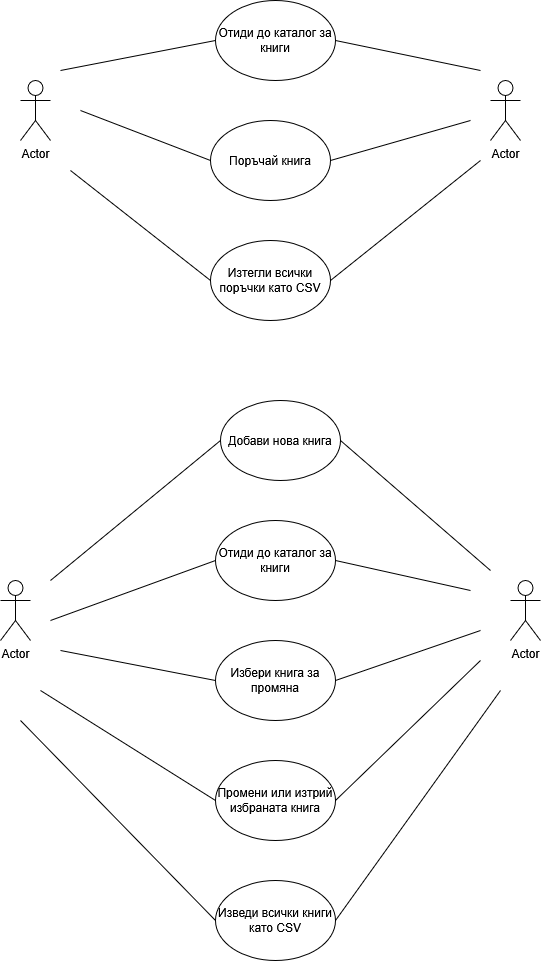

The diagram above was exported from draw.io. Its source (the exported page's mxGraphModel, read from the mxfile embedded in the PNG):
<mxGraphModel dx="1678" dy="916" grid="1" gridSize="10" guides="1" tooltips="1" connect="1" arrows="1" fold="1" page="1" pageScale="1" pageWidth="850" pageHeight="1100" math="0" shadow="0">
  <root>
    <mxCell id="0" />
    <mxCell id="1" parent="0" />
    <mxCell id="IKIIDtx_1DAl7_dqpzps-5" parent="1" style="shape=umlActor;verticalLabelPosition=bottom;verticalAlign=top;html=1;outlineConnect=0;" value="Actor" vertex="1">
      <mxGeometry height="60" width="30" x="200" y="120" as="geometry" />
    </mxCell>
    <mxCell id="IKIIDtx_1DAl7_dqpzps-6" parent="1" style="shape=umlActor;verticalLabelPosition=bottom;verticalAlign=top;html=1;outlineConnect=0;" value="Actor" vertex="1">
      <mxGeometry height="60" width="30" x="670" y="120" as="geometry" />
    </mxCell>
    <mxCell id="IKIIDtx_1DAl7_dqpzps-7" parent="1" style="ellipse;whiteSpace=wrap;html=1;" value="Отиди до каталог за книги" vertex="1">
      <mxGeometry height="80" width="120" x="395" y="40" as="geometry" />
    </mxCell>
    <mxCell id="IKIIDtx_1DAl7_dqpzps-12" edge="1" parent="1" style="endArrow=none;html=1;rounded=0;entryX=0;entryY=0.5;entryDx=0;entryDy=0;" target="IKIIDtx_1DAl7_dqpzps-7" value="">
      <mxGeometry height="50" relative="1" width="50" as="geometry">
        <mxPoint x="240" y="110" as="sourcePoint" />
        <mxPoint x="480" y="300" as="targetPoint" />
      </mxGeometry>
    </mxCell>
    <mxCell id="IKIIDtx_1DAl7_dqpzps-13" edge="1" parent="1" source="IKIIDtx_1DAl7_dqpzps-7" style="endArrow=none;html=1;rounded=0;exitX=1;exitY=0.5;exitDx=0;exitDy=0;" value="">
      <mxGeometry height="50" relative="1" width="50" as="geometry">
        <mxPoint x="430" y="350" as="sourcePoint" />
        <mxPoint x="660" y="110" as="targetPoint" />
      </mxGeometry>
    </mxCell>
    <mxCell id="IKIIDtx_1DAl7_dqpzps-14" parent="1" style="ellipse;whiteSpace=wrap;html=1;" value="Поръчай книга" vertex="1">
      <mxGeometry height="80" width="120" x="390" y="160" as="geometry" />
    </mxCell>
    <mxCell id="IKIIDtx_1DAl7_dqpzps-15" edge="1" parent="1" style="endArrow=none;html=1;rounded=0;entryX=0;entryY=0.5;entryDx=0;entryDy=0;" target="IKIIDtx_1DAl7_dqpzps-14" value="">
      <mxGeometry height="50" relative="1" width="50" as="geometry">
        <mxPoint x="260" y="150" as="sourcePoint" />
        <mxPoint x="480" y="300" as="targetPoint" />
      </mxGeometry>
    </mxCell>
    <mxCell id="IKIIDtx_1DAl7_dqpzps-16" edge="1" parent="1" style="endArrow=none;html=1;rounded=0;entryX=1;entryY=0.5;entryDx=0;entryDy=0;" target="IKIIDtx_1DAl7_dqpzps-14" value="">
      <mxGeometry height="50" relative="1" width="50" as="geometry">
        <mxPoint x="650" y="160" as="sourcePoint" />
        <mxPoint x="480" y="300" as="targetPoint" />
      </mxGeometry>
    </mxCell>
    <mxCell id="IKIIDtx_1DAl7_dqpzps-17" parent="1" style="ellipse;whiteSpace=wrap;html=1;" value="Изтегли всички поръчки като CSV" vertex="1">
      <mxGeometry height="80" width="120" x="390" y="280" as="geometry" />
    </mxCell>
    <mxCell id="IKIIDtx_1DAl7_dqpzps-19" edge="1" parent="1" style="endArrow=none;html=1;rounded=0;entryX=0;entryY=0.5;entryDx=0;entryDy=0;" target="IKIIDtx_1DAl7_dqpzps-17" value="">
      <mxGeometry height="50" relative="1" width="50" as="geometry">
        <mxPoint x="250" y="210" as="sourcePoint" />
        <mxPoint x="480" y="300" as="targetPoint" />
      </mxGeometry>
    </mxCell>
    <mxCell id="IKIIDtx_1DAl7_dqpzps-21" edge="1" parent="1" source="IKIIDtx_1DAl7_dqpzps-17" style="endArrow=none;html=1;rounded=0;exitX=1;exitY=0.5;exitDx=0;exitDy=0;" value="">
      <mxGeometry height="50" relative="1" width="50" as="geometry">
        <mxPoint x="430" y="350" as="sourcePoint" />
        <mxPoint x="660" y="200" as="targetPoint" />
      </mxGeometry>
    </mxCell>
    <mxCell id="IKIIDtx_1DAl7_dqpzps-22" parent="1" style="shape=umlActor;verticalLabelPosition=bottom;verticalAlign=top;html=1;outlineConnect=0;" value="Actor" vertex="1">
      <mxGeometry height="60" width="30" x="180" y="620" as="geometry" />
    </mxCell>
    <mxCell id="IKIIDtx_1DAl7_dqpzps-23" parent="1" style="shape=umlActor;verticalLabelPosition=bottom;verticalAlign=top;html=1;outlineConnect=0;" value="Actor" vertex="1">
      <mxGeometry height="60" width="30" x="690" y="620" as="geometry" />
    </mxCell>
    <mxCell id="IKIIDtx_1DAl7_dqpzps-24" parent="1" style="ellipse;whiteSpace=wrap;html=1;" value="Добави нова книга" vertex="1">
      <mxGeometry height="80" width="120" x="400" y="440" as="geometry" />
    </mxCell>
    <mxCell id="IKIIDtx_1DAl7_dqpzps-25" edge="1" parent="1" style="endArrow=none;html=1;rounded=0;entryX=0;entryY=0.5;entryDx=0;entryDy=0;" target="IKIIDtx_1DAl7_dqpzps-24" value="">
      <mxGeometry height="50" relative="1" width="50" as="geometry">
        <mxPoint x="230" y="620" as="sourcePoint" />
        <mxPoint x="485" y="700" as="targetPoint" />
      </mxGeometry>
    </mxCell>
    <mxCell id="IKIIDtx_1DAl7_dqpzps-26" edge="1" parent="1" source="IKIIDtx_1DAl7_dqpzps-24" style="endArrow=none;html=1;rounded=0;exitX=1;exitY=0.5;exitDx=0;exitDy=0;" value="">
      <mxGeometry height="50" relative="1" width="50" as="geometry">
        <mxPoint x="435" y="750" as="sourcePoint" />
        <mxPoint x="670" y="610" as="targetPoint" />
      </mxGeometry>
    </mxCell>
    <mxCell id="IKIIDtx_1DAl7_dqpzps-27" parent="1" style="ellipse;whiteSpace=wrap;html=1;" value="Отиди до каталог за книги" vertex="1">
      <mxGeometry height="80" width="120" x="395" y="560" as="geometry" />
    </mxCell>
    <mxCell id="IKIIDtx_1DAl7_dqpzps-28" edge="1" parent="1" style="endArrow=none;html=1;rounded=0;entryX=0;entryY=0.5;entryDx=0;entryDy=0;" target="IKIIDtx_1DAl7_dqpzps-27" value="">
      <mxGeometry height="50" relative="1" width="50" as="geometry">
        <mxPoint x="230" y="660" as="sourcePoint" />
        <mxPoint x="485" y="700" as="targetPoint" />
      </mxGeometry>
    </mxCell>
    <mxCell id="IKIIDtx_1DAl7_dqpzps-29" edge="1" parent="1" style="endArrow=none;html=1;rounded=0;entryX=1;entryY=0.5;entryDx=0;entryDy=0;" target="IKIIDtx_1DAl7_dqpzps-27" value="">
      <mxGeometry height="50" relative="1" width="50" as="geometry">
        <mxPoint x="650" y="630" as="sourcePoint" />
        <mxPoint x="485" y="700" as="targetPoint" />
      </mxGeometry>
    </mxCell>
    <mxCell id="IKIIDtx_1DAl7_dqpzps-30" parent="1" style="ellipse;whiteSpace=wrap;html=1;" value="Избери книга за промяна" vertex="1">
      <mxGeometry height="80" width="120" x="395" y="680" as="geometry" />
    </mxCell>
    <mxCell id="IKIIDtx_1DAl7_dqpzps-31" edge="1" parent="1" style="endArrow=none;html=1;rounded=0;entryX=0;entryY=0.5;entryDx=0;entryDy=0;" target="IKIIDtx_1DAl7_dqpzps-30" value="">
      <mxGeometry height="50" relative="1" width="50" as="geometry">
        <mxPoint x="240" y="690" as="sourcePoint" />
        <mxPoint x="485" y="700" as="targetPoint" />
      </mxGeometry>
    </mxCell>
    <mxCell id="IKIIDtx_1DAl7_dqpzps-32" edge="1" parent="1" source="IKIIDtx_1DAl7_dqpzps-30" style="endArrow=none;html=1;rounded=0;exitX=1;exitY=0.5;exitDx=0;exitDy=0;" value="">
      <mxGeometry height="50" relative="1" width="50" as="geometry">
        <mxPoint x="435" y="750" as="sourcePoint" />
        <mxPoint x="660" y="670" as="targetPoint" />
      </mxGeometry>
    </mxCell>
    <mxCell id="IKIIDtx_1DAl7_dqpzps-44" parent="1" style="ellipse;whiteSpace=wrap;html=1;" value="Промени или изтрий избраната книга" vertex="1">
      <mxGeometry height="80" width="120" x="395" y="800" as="geometry" />
    </mxCell>
    <mxCell id="IKIIDtx_1DAl7_dqpzps-45" edge="1" parent="1" source="IKIIDtx_1DAl7_dqpzps-44" style="endArrow=none;html=1;rounded=0;exitX=0;exitY=0.5;exitDx=0;exitDy=0;" value="">
      <mxGeometry height="50" relative="1" width="50" as="geometry">
        <mxPoint x="410" y="750" as="sourcePoint" />
        <mxPoint x="220" y="730" as="targetPoint" />
      </mxGeometry>
    </mxCell>
    <mxCell id="IKIIDtx_1DAl7_dqpzps-46" edge="1" parent="1" source="IKIIDtx_1DAl7_dqpzps-44" style="endArrow=none;html=1;rounded=0;exitX=1;exitY=0.5;exitDx=0;exitDy=0;" value="">
      <mxGeometry height="50" relative="1" width="50" as="geometry">
        <mxPoint x="410" y="750" as="sourcePoint" />
        <mxPoint x="660" y="700" as="targetPoint" />
      </mxGeometry>
    </mxCell>
    <mxCell id="IKIIDtx_1DAl7_dqpzps-49" parent="1" style="ellipse;whiteSpace=wrap;html=1;" value="Изведи всички книги като CSV" vertex="1">
      <mxGeometry height="80" width="120" x="395" y="920" as="geometry" />
    </mxCell>
    <mxCell id="IKIIDtx_1DAl7_dqpzps-50" edge="1" parent="1" source="IKIIDtx_1DAl7_dqpzps-49" style="endArrow=none;html=1;rounded=0;exitX=0;exitY=0.5;exitDx=0;exitDy=0;" value="">
      <mxGeometry height="50" relative="1" width="50" as="geometry">
        <mxPoint x="410" y="890" as="sourcePoint" />
        <mxPoint x="200" y="760" as="targetPoint" />
      </mxGeometry>
    </mxCell>
    <mxCell id="IKIIDtx_1DAl7_dqpzps-51" edge="1" parent="1" source="IKIIDtx_1DAl7_dqpzps-49" style="endArrow=none;html=1;rounded=0;exitX=1;exitY=0.5;exitDx=0;exitDy=0;" value="">
      <mxGeometry height="50" relative="1" width="50" as="geometry">
        <mxPoint x="410" y="890" as="sourcePoint" />
        <mxPoint x="680" y="730" as="targetPoint" />
      </mxGeometry>
    </mxCell>
  </root>
</mxGraphModel>